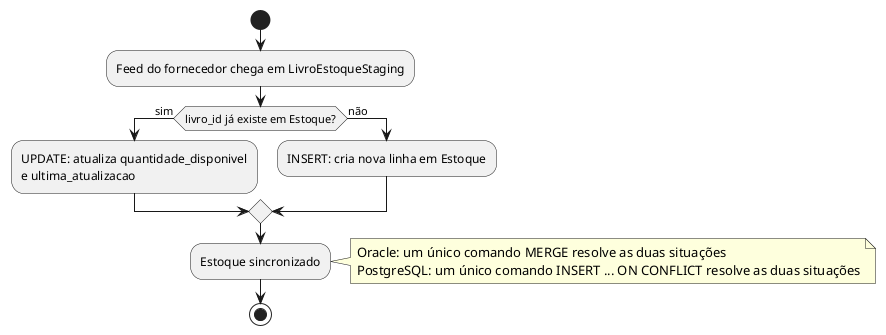

The diagram above was rendered by PlantUML. Its source (embedded in the PNG):
@startuml
' BD-12-FluxoUpsert.puml
' Visualizar em: https://plantuml.com/

start
:Feed do fornecedor chega em LivroEstoqueStaging;
if (livro_id já existe em Estoque?) then (sim)
  :UPDATE: atualiza quantidade_disponivel\ne ultima_atualizacao;
else (não)
  :INSERT: cria nova linha em Estoque;
endif
:Estoque sincronizado;
note right
  Oracle: um único comando MERGE resolve as duas situações
  PostgreSQL: um único comando INSERT ... ON CONFLICT resolve as duas situações
end note
stop
@enduml